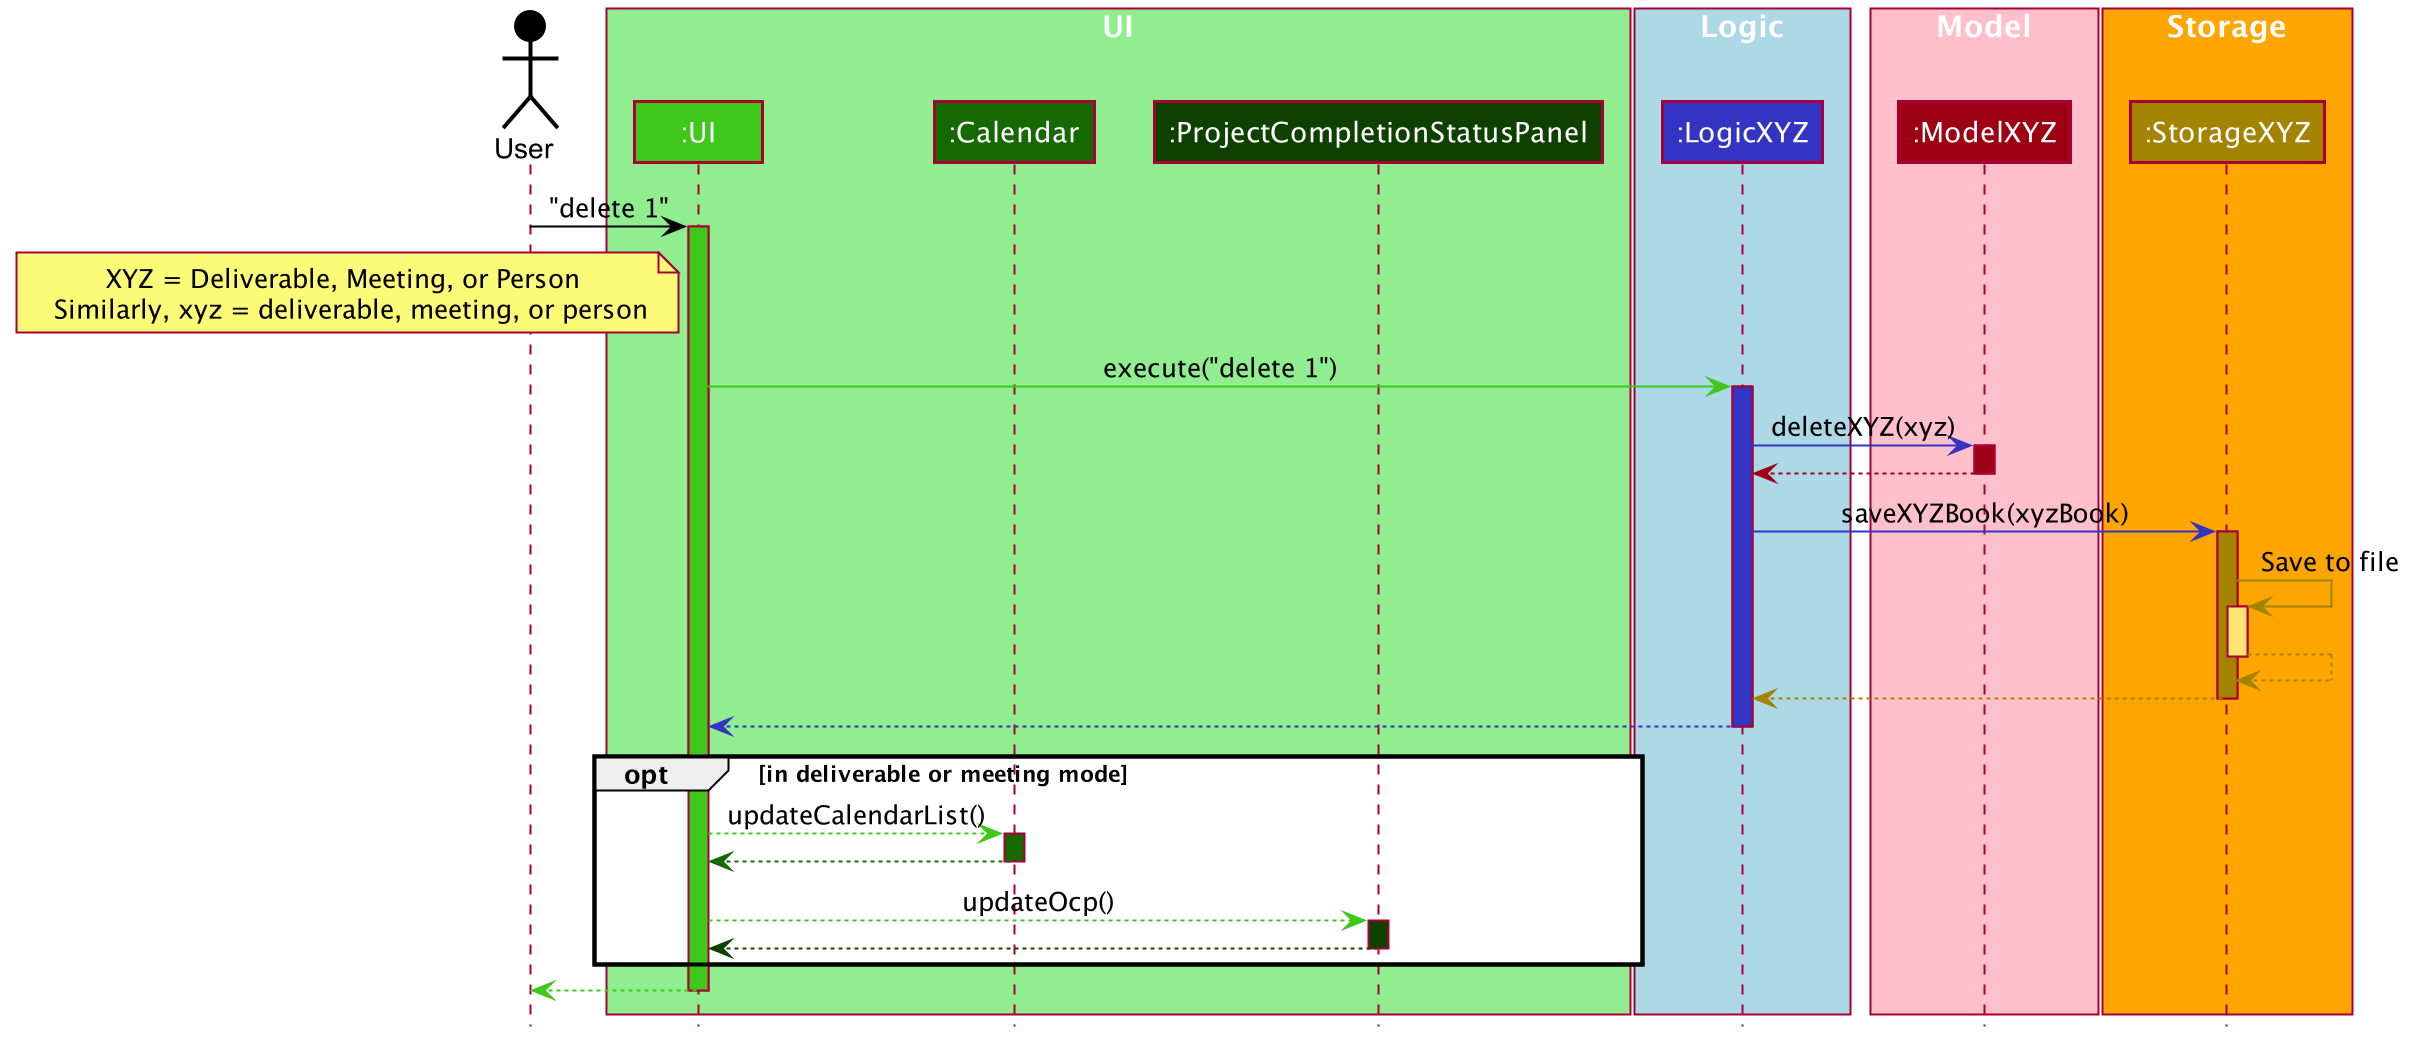

The diagram above was rendered by PlantUML. Its source (embedded in the PNG):
@startuml










skinparam BackgroundColor #FFFFFFF

skinparam Shadowing false

skinparam Class {
    FontColor #FFFFFF
    BorderThickness 1
    BorderColor #FFFFFF
    StereotypeFontColor #FFFFFF
    FontName Arial
}

skinparam Actor {
    BorderColor #000000
    Color #000000
    FontName Arial
}

skinparam Sequence {
    MessageAlign center
    BoxFontSize 15
    BoxPadding 0
    BoxFontColor #FFFFFF
    FontName Arial
}

skinparam Participant {
    FontColor #FFFFFFF
    Padding 20
}

skinparam MinClassWidth 50
skinparam ParticipantPadding 10
skinparam Shadowing false
skinparam DefaultTextAlignment center
skinparam packageStyle Rectangle
skinparam classAttributeIconSize 0

hide footbox
hide members
hide circle

Actor User as user #000000
box "UI" #LightGreen
Participant ":UI" as ui #3FC71B
Participant ":Calendar" as calendar #166800
Participant ":ProjectCompletionStatusPanel" as ocp #0E4100
end box

box "Logic" #LightBlue
Participant ":LogicXYZ" as logic #3333C4
end box

box "Model" #Pink
Participant ":ModelXYZ" as modelPerson #9D0012
end box

box "Storage" #Orange
Participant ":StorageXYZ" as storageMeeting #A38300
end box

user -[#000000]> ui : "delete 1"
activate ui #3FC71B

note left of ui: XYZ = Deliverable, Meeting, or Person \n Similarly, xyz = deliverable, meeting, or person
ui -[#3FC71B]> logic : execute("delete 1")
activate logic #3333C4

logic -[#3333C4]> modelPerson : deleteXYZ(xyz)
activate modelPerson #9D0012

modelPerson -[#9D0012]-> logic
deactivate modelPerson

logic -[#3333C4]> storageMeeting : saveXYZBook(xyzBook)
activate storageMeeting #A38300

storageMeeting -[#A38300]> storageMeeting : Save to file
activate storageMeeting #FFE374
storageMeeting --[#A38300]> storageMeeting
deactivate storageMeeting

storageMeeting --[#A38300]> logic
deactivate storageMeeting

logic --[#3333C4]> ui
deactivate logic

opt in deliverable or meeting mode
    ui--[#3FC71B]> calendar : updateCalendarList()
    activate calendar #166800

    calendar --[#166800]> ui
    deactivate calendar

    ui--[#3FC71B]> ocp : updateOcp()
    activate ocp #0E4100

    ocp --[#0E4100]> ui
    deactivate ocp

end
ui--[#3FC71B]> user
deactivate ui
@enduml